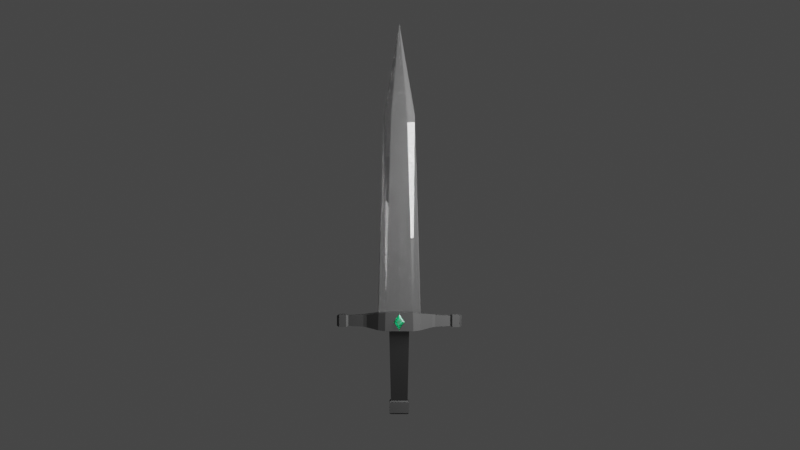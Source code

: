 # Source: dagger-asset.blend  (saved by Blender 2.91.10; exported with 4.5.12 LTS)
import bpy
from mathutils import Matrix  # noqa: F401  (used for matrix-valued properties, if any)

bpy.ops.wm.read_factory_settings(use_empty=True)
scene = bpy.context.scene
scene.name = 'Scene'

# ---- collections
col_general = bpy.data.collections.new('General'); scene.collection.children.link(col_general)
col_dagger = bpy.data.collections.new('Dagger'); scene.collection.children.link(col_dagger)

# ---- materials (node trees are filled in below, after node groups)
mat_dark_handle = bpy.data.materials.new('Dark Handle')
mat_dark_handle.use_transparent_shadow = False
mat_metal = bpy.data.materials.new('Metal')
mat_metal.use_transparent_shadow = False
mat_handle = bpy.data.materials.new('Handle')
mat_handle.use_transparent_shadow = False
mat_jewel = bpy.data.materials.new('Jewel')
mat_jewel.use_transparent_shadow = False

# ---- material node trees
mat_dark_handle.use_nodes = True; mat_dark_handle.node_tree.nodes.clear()
_N = mat_dark_handle.node_tree.nodes; _L = mat_dark_handle.node_tree.links
n0 = _N.new('ShaderNodeOutputMaterial'); n0.name = 'Material Output'; n0.location = (108, 287)
n1 = _N.new('ShaderNodeBsdfPrincipled'); n1.name = 'Principled BSDF'; n1.location = (-244, 299)
n1.distribution = 'GGX'
n1.subsurface_method = 'BURLEY'
n1.inputs[0].default_value = (0.0, 0.0, 0.0, 1.0)
n1.inputs[2].default_value = 0.9134
n1.inputs[3].default_value = 1.45
n1.inputs[27].default_value = (0.0, 0.0, 0.0, 1.0)
n1.inputs[28].default_value = 1.0
_L.new(n1.outputs[0], n0.inputs[0])
n0.is_active_output = True
mat_metal.use_nodes = True; mat_metal.node_tree.nodes.clear()
_N = mat_metal.node_tree.nodes; _L = mat_metal.node_tree.links
n0 = _N.new('ShaderNodeOutputMaterial'); n0.name = 'Material Output'; n0.location = (451, 274)
n1 = _N.new('ShaderNodeMixShader'); n1.name = 'Mix Shader'; n1.location = (124, 197)
n1.inputs[0].default_value = 0.5067
n2 = _N.new('ShaderNodeBsdfGlass'); n2.name = 'Glass BSDF'; n2.location = (-108, 90)
n2.distribution = 'BECKMANN'
n2.inputs[2].default_value = 1.45
n3 = _N.new('ShaderNodeBsdfPrincipled'); n3.name = 'Principled BSDF'; n3.location = (-423, 294)
n3.width = 256
n3.distribution = 'GGX'
n3.subsurface_method = 'BURLEY'
n3.inputs[0].default_value = (0.08689, 0.08689, 0.08689, 1.0)
n3.inputs[2].default_value = 0.0
n3.inputs[3].default_value = 1.45
n3.inputs[27].default_value = (0.0, 0.0, 0.0, 1.0)
n3.inputs[28].default_value = 1.0
_L.new(n2.outputs[0], n1.inputs[2])
_L.new(n1.outputs[0], n0.inputs[0])
_L.new(n3.outputs[0], n1.inputs[1])
n0.is_active_output = True
mat_handle.use_nodes = True; mat_handle.node_tree.nodes.clear()
_N = mat_handle.node_tree.nodes; _L = mat_handle.node_tree.links
n0 = _N.new('ShaderNodeOutputMaterial'); n0.name = 'Material Output'; n0.location = (30, 325)
n1 = _N.new('ShaderNodeBsdfPrincipled'); n1.name = 'Principled BSDF'; n1.location = (-301, 347)
n1.distribution = 'GGX'
n1.subsurface_method = 'BURLEY'
n1.inputs[0].default_value = (0.006899, 0.006899, 0.006899, 1.0)
n1.inputs[3].default_value = 1.45
n1.inputs[27].default_value = (0.0, 0.0, 0.0, 1.0)
n1.inputs[28].default_value = 1.0
_L.new(n1.outputs[0], n0.inputs[0])
n0.is_active_output = True
mat_jewel.use_nodes = True; mat_jewel.node_tree.nodes.clear()
_N = mat_jewel.node_tree.nodes; _L = mat_jewel.node_tree.links
n0 = _N.new('ShaderNodeMixShader'); n0.name = 'Mix Shader'; n0.location = (176, 242)
n0.inputs[0].default_value = 0.5733
n1 = _N.new('ShaderNodeBsdfAnisotropic'); n1.name = 'Glossy BSDF'; n1.location = (-109, 57)
n1.distribution = 'GGX'
n1.inputs[0].default_value = (0.4532, 0.8, 0.6324, 1.0)
n1.inputs[1].default_value = 0.3827
n2 = _N.new('ShaderNodeBsdfGlass'); n2.name = 'Glass BSDF'; n2.location = (-152, 315)
n2.distribution = 'BECKMANN'
n2.inputs[0].default_value = (0.5564, 0.5623, 1.0, 1.0)
n2.inputs[2].default_value = 1.55
n3 = _N.new('ShaderNodeOutputMaterial'); n3.name = 'Material Output'; n3.location = (626, 252)
n4 = _N.new('ShaderNodeMixShader'); n4.name = 'Mix Shader.001'; n4.location = (421, 221)
n4.inputs[0].default_value = 0.88
n5 = _N.new('ShaderNodeBsdfTranslucent'); n5.name = 'Translucent BSDF'; n5.location = (254, 83)
n5.inputs[0].default_value = (0.101, 0.8, 0.4468, 1.0)
_L.new(n0.outputs[0], n4.inputs[1])
_L.new(n1.outputs[0], n0.inputs[2])
_L.new(n2.outputs[0], n0.inputs[1])
_L.new(n4.outputs[0], n3.inputs[0])
_L.new(n5.outputs[0], n4.inputs[2])
n3.is_active_output = True

# ---- world
world_world = bpy.data.worlds.new('World'); scene.world = world_world
world_world.use_nodes = True; world_world.node_tree.nodes.clear()
_N = world_world.node_tree.nodes; _L = world_world.node_tree.links
n0 = _N.new('ShaderNodeOutputWorld'); n0.name = 'World Output'; n0.location = (300, 300)
n1 = _N.new('ShaderNodeBackground'); n1.name = 'Background'; n1.location = (10, 300)
n1.inputs[0].default_value = (0.05088, 0.05088, 0.05088, 1.0)
_L.new(n1.outputs[0], n0.inputs[0])
n0.is_active_output = True
world_world.color = (0.05088, 0.05088, 0.05088)
world_world.use_sun_shadow = False
world_world.sun_shadow_jitter_overblur = 0.0

# ---- cameras
cam_camera = bpy.data.cameras.new('Camera')
cam_camera.clip_end = 100.0
cam_camera.ortho_scale = 7.314

# ---- lights
light_area_004 = bpy.data.lights.new('Area.004', 'AREA')
light_area_004.transmission_factor = 0.0
light_area_004.energy = 117.8
light_area_004.shadow_soft_size = 1.0
light_area_004.shadow_maximum_resolution = 0.006
light_area_004.use_absolute_resolution = True
light_area_004.size = 1.0
light_area_004.size_y = 1.0
light_area_005 = bpy.data.lights.new('Area.005', 'AREA')
light_area_005.transmission_factor = 0.0
light_area_005.energy = 117.8
light_area_005.shadow_soft_size = 1.0
light_area_005.shadow_maximum_resolution = 0.006
light_area_005.use_absolute_resolution = True
light_area_005.size = 1.0
light_area_005.size_y = 1.0
light_area_006 = bpy.data.lights.new('Area.006', 'AREA')
light_area_006.transmission_factor = 0.0
light_area_006.energy = 117.8
light_area_006.shadow_soft_size = 1.0
light_area_006.shadow_maximum_resolution = 0.006
light_area_006.use_absolute_resolution = True
light_area_006.size = 1.0
light_area_006.size_y = 1.0
light_area_007 = bpy.data.lights.new('Area.007', 'AREA')
light_area_007.transmission_factor = 0.0
light_area_007.energy = 62.83
light_area_007.shadow_soft_size = 1.0
light_area_007.shadow_maximum_resolution = 0.006
light_area_007.use_absolute_resolution = True
light_area_007.size = 1.0
light_area_007.size_y = 1.0

# ---- meshes
me_cube_002 = bpy.data.meshes.new('Cube.002')
me_cube_002.from_pydata([(0.0, -0.3175, -0.6195), (0.0, -0.3175, -0.03338), (0.0, 0.3175, -0.6195), (0.0, 0.3175, -0.03338), (2.088, -0.137, -0.4642), (2.088, -0.137, -0.1395), (2.088, 0.137, -0.4642), (2.088, 0.137, -0.1395), (1.334, 0.1729, -0.5067), (1.334, 0.1729, -0.09697), (1.334, -0.1729, -0.5067), (1.334, -0.1729, -0.09697), (1.469, 0.1606, -0.1115), (1.469, -0.1606, -0.4922), (1.469, 0.1606, -0.4922), (1.469, -0.1606, -0.1115), (2.175, 0.166, -0.1051), (2.175, 0.166, -0.4985), (2.175, -0.166, -0.4985), (2.175, -0.166, -0.1051), (2.465, 0.166, -0.1051), (2.465, 0.166, -0.4985), (2.465, -0.166, -0.4985), (2.465, -0.166, -0.1051), (2.554, 0.1315, -0.146), (2.554, 0.1315, -0.4576), (2.554, -0.1315, -0.4576), (2.554, -0.1315, -0.146), (0.5797, 0.3175, -0.6195), (0.5584, -0.3175, -0.03338), (0.5584, 0.3175, -0.03338), (0.5797, -0.3175, -0.6195), (0.0, 0.1818, -2.815), (0.0, -0.1818, -2.815), (0.3409, 0.1818, -2.815), (0.3409, -0.1818, -2.815), (0.0, 0.2345, -2.856), (0.0, -0.2345, -2.856), (0.4017, 0.2345, -2.856), (0.4017, -0.2345, -2.856), (0.0, 0.2345, -3.2), (0.0, -0.2345, -3.2), (0.4017, 0.2345, -3.2), (0.4017, -0.2345, -3.2), (0.0, 0.1362, -3.248), (0.0, -0.1362, -3.248), (0.3427, 0.1362, -3.248), (0.3427, -0.1362, -3.248), (0.4069, 0.205, -0.6358), (0.0, 0.205, -0.6358), (0.4069, -0.205, -0.6358), (0.0, -0.205, -0.6358), (0.8441, 0.2868, -0.06174), (0.8654, -0.2868, -0.5912), (0.8654, 0.2868, -0.5912), (0.8441, -0.2868, -0.06174), (0.0, 0.1058, -0.6195), (0.0, -0.1058, -0.6195), (0.0, -0.1267, -0.03903), (0.0, 0.1267, -0.03903), (2.088, -0.04567, -0.4642), (2.088, 0.04567, -0.4642), (2.088, 0.04567, -0.1395), (2.088, -0.04567, -0.1395), (1.334, 0.05763, -0.09697), (1.334, -0.05763, -0.09697), (1.334, 0.05763, -0.5067), (1.334, -0.05763, -0.5067), (1.469, 0.05355, -0.1115), (1.469, -0.05355, -0.1115), (1.469, 0.05355, -0.4922), (1.469, -0.05355, -0.4922), (2.175, -0.05533, -0.4985), (2.175, 0.05533, -0.4985), (2.175, 0.05533, -0.1051), (2.175, -0.05533, -0.1051), (2.465, -0.05533, -0.4985), (2.465, 0.05533, -0.4985), (2.465, 0.05533, -0.1051), (2.465, -0.05533, -0.1051), (2.554, -0.04383, -0.4576), (2.554, 0.04383, -0.4576), (2.554, 0.04383, -0.146), (2.554, -0.04383, -0.146), (0.5797, 0.1058, -0.6195), (0.5797, -0.1058, -0.6195), (0.5584, 0.1267, -0.03903), (0.5584, -0.1267, -0.03903), (0.0, 0.0606, -2.815), (0.0, -0.0606, -2.815), (0.3409, 0.0606, -2.815), (0.3409, -0.0606, -2.815), (0.0, 0.07816, -2.856), (0.0, -0.07816, -2.856), (0.4017, 0.07816, -2.856), (0.4017, -0.07816, -2.856), (0.0, 0.07816, -3.2), (0.0, -0.07816, -3.2), (0.4017, 0.07816, -3.2), (0.4017, -0.07816, -3.2), (0.0, 0.04539, -3.248), (0.0, -0.04539, -3.248), (0.3427, 0.04539, -3.248), (0.3427, -0.04539, -3.248), (0.0, 0.06055, -0.6358), (0.0, -0.06055, -0.6358), (0.4069, -0.06835, -0.6358), (0.4069, 0.06835, -0.6358), (0.8441, 0.1145, -0.07051), (0.8441, -0.1145, -0.07051), (0.8654, 0.0956, -0.5912), (0.8654, -0.0956, -0.5912), (0.0, -0.1295, 6.201), (0.0, 0.1295, 6.201), (0.3265, 0.1295, 6.201), (0.3265, -0.1295, 6.201), (0.6402, -1.096e-08, 6.201), (0.0, -2.475e-08, 9.097), (0.0, -1.166e-08, -0.6195), (0.0, 1.356e-08, -0.03903), (2.088, -4.503e-10, -0.4642), (2.088, -4.503e-10, -0.1395), (1.334, -4.961e-09, -0.09697), (1.334, -4.961e-09, -0.5067), (1.469, -4.503e-10, -0.1115), (1.469, -4.503e-10, -0.4922), (2.175, 8.572e-09, -0.4985), (2.175, -9.473e-09, -0.1051), (2.465, 8.572e-09, -0.4985), (2.465, -9.473e-09, -0.1051), (2.554, -4.503e-10, -0.4576), (2.554, -4.503e-10, -0.146), (0.5797, -1.166e-08, -0.6195), (0.0, -3.286e-10, -2.815), (0.3409, -3.286e-10, -2.815), (0.0, -3.286e-10, -2.856), (0.4017, -3.286e-10, -2.856), (0.0, -3.286e-10, -3.2), (0.4017, -3.286e-10, -3.2), (0.0, -5.993e-09, -3.248), (0.3427, -5.993e-09, -3.248), (0.0, -3.286e-10, -0.6358), (0.4069, -3.286e-10, -0.6358), (0.881, -7.913e-12, -0.07051), (0.8654, -3.286e-10, -0.5912), (0.0, 1.095e-08, 6.201)], [], [(56, 59, 3, 2), (14, 12, 7, 6), (6, 7, 16, 17), (31, 29, 1, 0), (71, 60, 4, 13), (87, 58, 1, 29), (69, 65, 11, 15), (111, 67, 10, 53), (13, 15, 11, 10), (54, 52, 9, 8), (4, 5, 15, 13), (63, 69, 15, 5), (67, 71, 13, 10), (8, 9, 12, 14), (17, 16, 20, 21), (5, 4, 18, 19), (61, 6, 17, 73), (63, 5, 19, 75), (23, 22, 26, 27), (19, 18, 22, 23), (73, 17, 21, 77), (75, 19, 23, 79), (80, 83, 27, 26), (77, 21, 25, 81), (79, 23, 27, 83), (21, 20, 24, 25), (2, 3, 30, 28), (49, 48, 34, 32), (109, 87, 29, 55), (53, 55, 29, 31), (35, 33, 37, 39), (106, 50, 35, 91), (104, 49, 32, 88), (50, 51, 33, 35), (39, 37, 41, 43), (88, 32, 36, 92), (91, 35, 39, 95), (32, 34, 38, 36), (99, 43, 47, 103), (92, 36, 40, 96), (95, 39, 43, 99), (36, 38, 42, 40), (101, 103, 47, 45), (40, 42, 46, 44), (43, 41, 45, 47), (96, 40, 44, 100), (31, 0, 51, 50), (56, 2, 49, 104), (85, 31, 50, 106), (2, 28, 48, 49), (10, 11, 55, 53), (65, 109, 55, 11), (28, 30, 52, 54), (85, 111, 53, 31), (28, 54, 110, 84), (132, 144, 111, 85), (9, 52, 108, 64), (122, 143, 109, 65), (28, 84, 107, 48), (132, 85, 106, 142), (0, 57, 105, 51), (118, 56, 104, 141), (41, 97, 101, 45), (137, 96, 100, 139), (44, 46, 102, 100), (139, 140, 103, 101), (38, 94, 98, 42), (136, 95, 99, 138), (37, 93, 97, 41), (135, 92, 96, 137), (42, 98, 102, 46), (138, 99, 103, 140), (34, 90, 94, 38), (134, 91, 95, 136), (33, 89, 93, 37), (133, 88, 92, 135), (51, 105, 89, 33), (141, 104, 88, 133), (48, 107, 90, 34), (142, 106, 91, 134), (52, 30, 86, 108), (87, 109, 116, 115), (20, 78, 82, 24), (129, 79, 83, 131), (22, 76, 80, 26), (128, 77, 81, 130), (25, 24, 82, 81), (130, 131, 83, 80), (16, 74, 78, 20), (127, 75, 79, 129), (18, 72, 76, 22), (126, 73, 77, 128), (7, 62, 74, 16), (121, 63, 75, 127), (4, 60, 72, 18), (120, 61, 73, 126), (8, 14, 70, 66), (123, 125, 71, 67), (7, 12, 68, 62), (121, 124, 69, 63), (54, 8, 66, 110), (144, 123, 67, 111), (12, 9, 64, 68), (124, 122, 65, 69), (30, 3, 59, 86), (58, 87, 115, 112), (14, 6, 61, 70), (125, 120, 60, 71), (0, 1, 58, 57), (118, 119, 59, 56), (115, 116, 117), (112, 115, 117), (143, 108, 116), (86, 59, 113, 114), (108, 86, 114, 116), (119, 58, 112, 145), (113, 145, 112, 117), (114, 113, 117), (116, 114, 117), (59, 119, 145, 113), (109, 143, 116), (57, 58, 119, 118), (70, 61, 120, 125), (68, 64, 122, 124), (110, 66, 123, 144), (62, 68, 124, 121), (66, 70, 125, 123), (60, 120, 126, 72), (62, 121, 127, 74), (72, 126, 128, 76), (74, 127, 129, 78), (81, 82, 131, 130), (76, 128, 130, 80), (78, 129, 131, 82), (107, 142, 134, 90), (105, 141, 133, 89), (89, 133, 135, 93), (90, 134, 136, 94), (98, 138, 140, 102), (93, 135, 137, 97), (94, 136, 138, 98), (100, 102, 140, 139), (97, 137, 139, 101), (57, 118, 141, 105), (84, 132, 142, 107), (64, 108, 143, 122), (84, 110, 144, 132)])
me_cube_002.polygons.foreach_set('material_index', [2, 2, 2, 2, 2, 2, 2, 2, 2, 2, 2, 2, 2, 2, 2, 2, 2, 2, 2, 2, 2, 2, 2, 2, 2, 2, 2, 0, 2, 2, 2, 0, 0, 0, 2, 2, 2, 2, 2, 2, 2, 2, 2, 2, 2, 2, 2, 2, 2, 2, 2, 2, 2, 2, 2, 2, 2, 2, 2, 2, 2, 2, 2, 2, 2, 2, 2, 2, 2, 2, 2, 2, 2, 2, 2, 2, 0, 0, 0, 0, 2, 1, 2, 2, 2, 2, 2, 2, 2, 2, 2, 2, 2, 2, 2, 2, 2, 2, 2, 2, 2, 2, 2, 2, 2, 1, 2, 2, 2, 2, 1, 1, 1, 1, 1, 1, 1, 1, 1, 1, 1, 2, 2, 2, 2, 2, 2, 2, 2, 2, 2, 2, 2, 2, 0, 0, 2, 2, 2, 2, 2, 2, 2, 2, 2, 2, 2])
_uv = me_cube_002.uv_layers.new(name='UVMap')
_uv.uv.foreach_set('vector', [0.01202, 0.8418, 0.01202, 0.8058, 0.0, 0.8058, 0.0, 0.8418, 0.2254, 0.05879, 0.2482, 0.05883, 0.2466, 0.02523, 0.2271, 0.0252, 0.2271, 0.0252, 0.2466, 0.02523, 0.2486, 0.02074, 0.225, 0.0207, 0.1826, 0.02498, 0.2187, 0.02492, 0.2187, 0.0, 0.1826, 6.126e-05, 0.1324, 0.06966, 0.1318, 0.1033, 0.1383, 0.1033, 0.14, 0.06966, 0.1706, 0.1035, 0.1706, 0.1284, 0.1826, 0.1284, 0.1826, 0.1035, 0.1684, 0.05885, 0.1687, 0.0662, 0.1769, 0.0662, 0.176, 0.05885, 0.134, 0.03745, 0.1326, 0.06231, 0.1409, 0.06231, 0.1448, 0.03745, 0.1893, 0.06967, 0.2122, 0.06963, 0.2131, 0.06227, 0.1884, 0.06232, 0.2204, 0.09105, 0.253, 0.0911, 0.2491, 0.06618, 0.2245, 0.06614, 0.191, 0.1033, 0.2106, 0.1032, 0.2122, 0.06963, 0.1893, 0.06967, 0.1678, 0.02524, 0.1684, 0.05885, 0.176, 0.05885, 0.1744, 0.02524, 0.1326, 0.06231, 0.1324, 0.06966, 0.14, 0.06966, 0.1409, 0.06231, 0.2245, 0.06614, 0.2491, 0.06618, 0.2482, 0.05883, 0.2254, 0.05879, 0.225, 0.0207, 0.2486, 0.02074, 0.2486, 0.005083, 0.225, 0.005042, 0.2106, 0.1032, 0.191, 0.1033, 0.1889, 0.1078, 0.2126, 0.1077, 0.1253, 0.1033, 0.1188, 0.1033, 0.1167, 0.1078, 0.1246, 0.1078, 0.1678, 0.02524, 0.1744, 0.02524, 0.1764, 0.02069, 0.1685, 0.02069, 0.2126, 0.1234, 0.1889, 0.1234, 0.1914, 0.1285, 0.2102, 0.1284, 0.2126, 0.1077, 0.1889, 0.1078, 0.1889, 0.1234, 0.2126, 0.1234, 0.1246, 0.1078, 0.1167, 0.1078, 0.1167, 0.1235, 0.1246, 0.1235, 0.1685, 0.02069, 0.1764, 0.02069, 0.1764, 0.004997, 0.1685, 0.004997, 0.1457, 0.1676, 0.127, 0.1676, 0.127, 0.1739, 0.1457, 0.1739, 0.1246, 0.1235, 0.1167, 0.1235, 0.1192, 0.1285, 0.1254, 0.1285, 0.1685, 0.004997, 0.1764, 0.004997, 0.174, 0.0, 0.1677, 0.0, 0.225, 0.005042, 0.2486, 0.005083, 0.2462, 3.195e-05, 0.2275, 0.0, 0.2187, 0.1284, 0.2547, 0.1285, 0.2547, 0.1035, 0.2187, 0.1035, 0.1826, 0.2649, 0.2001, 0.2649, 0.1976, 0.1285, 0.183, 0.1285, 0.17, 0.09106, 0.1706, 0.1035, 0.1826, 0.1035, 0.1809, 0.09106, 0.1844, 0.03741, 0.2169, 0.03736, 0.2187, 0.02492, 0.1826, 0.02498, 0.1307, 0.1315, 0.1454, 0.1315, 0.1453, 0.1285, 0.128, 0.1285, 0.1621, 0.2649, 0.1698, 0.2649, 0.1685, 0.1284, 0.1616, 0.1284, 0.01459, 0.8428, 0.006385, 0.8428, 0.007706, 0.9793, 0.01459, 0.9793, 0.2001, 0.2649, 0.2176, 0.2649, 0.2172, 0.1285, 0.2026, 0.1285, 0.127, 0.1739, 0.127, 0.1912, 0.1435, 0.1911, 0.1435, 0.1739, 0.01459, 0.9793, 0.007706, 0.9793, 0.004714, 0.9813, 0.01359, 0.9813, 0.1307, 0.1384, 0.1307, 0.1315, 0.128, 0.1285, 0.128, 0.1374, 0.1454, 0.1521, 0.1307, 0.1521, 0.128, 0.1551, 0.1453, 0.1551, 0.1105, 0.1463, 0.1105, 0.1551, 0.1132, 0.1496, 0.1132, 0.1444, 0.01359, 0.9813, 0.004714, 0.9813, 0.004714, 0.9977, 0.01359, 0.9977, 0.1105, 0.1729, 0.1105, 0.1818, 0.127, 0.1818, 0.127, 0.1729, 0.127, 0.199, 0.127, 0.1818, 0.1105, 0.1818, 0.1105, 0.199, 0.128, 0.1444, 0.1132, 0.1444, 0.1132, 0.1496, 0.128, 0.1496, 0.1278, 0.1285, 0.1105, 0.1285, 0.1132, 0.1341, 0.128, 0.1341, 0.1105, 0.1551, 0.1278, 0.1551, 0.128, 0.1496, 0.1132, 0.1496, 0.01359, 0.9977, 0.004714, 0.9977, 0.0103, 1.0, 0.01545, 1.0, 0.1466, 0.02503, 0.1466, 6.654e-05, 0.1402, 3.725e-09, 0.1402, 0.01752, 0.01202, 0.8418, 0.0, 0.8418, 0.006385, 0.8428, 0.01459, 0.8428, 0.1345, 0.02503, 0.1466, 0.02503, 0.1402, 0.01752, 0.1324, 0.01752, 0.1105, 6.654e-05, 0.1105, 0.02503, 0.1169, 0.01752, 0.1169, 0.0, 0.1884, 0.06232, 0.2131, 0.06227, 0.2169, 0.03736, 0.1844, 0.03741, 0.1687, 0.0662, 0.17, 0.09106, 0.1809, 0.09106, 0.1769, 0.0662, 0.2187, 0.1035, 0.2547, 0.1035, 0.253, 0.0911, 0.2204, 0.09105, 0.1345, 0.02503, 0.134, 0.03745, 0.1448, 0.03745, 0.1466, 0.02503, 0.1105, 0.02503, 0.1123, 0.03745, 0.1231, 0.03745, 0.1225, 0.02503, 0.1285, 0.02503, 0.1285, 0.03745, 0.134, 0.03745, 0.1345, 0.02503, 0.1523, 0.0662, 0.1483, 0.09106, 0.1592, 0.09106, 0.1605, 0.0662, 0.1646, 0.0662, 0.1646, 0.08948, 0.17, 0.09106, 0.1687, 0.0662, 0.1105, 0.02503, 0.1225, 0.02503, 0.1247, 0.01752, 0.1169, 0.01752, 0.1285, 0.02503, 0.1345, 0.02503, 0.1324, 0.01752, 0.1285, 0.01752, 0.03605, 0.8418, 0.02403, 0.8418, 0.02146, 0.8428, 0.02966, 0.8428, 0.01802, 0.8418, 0.01202, 0.8418, 0.01459, 0.8428, 0.01802, 0.8428, 0.03134, 0.9977, 0.02246, 0.9977, 0.0206, 1.0, 0.02575, 1.0, 0.01802, 0.9977, 0.01359, 0.9977, 0.01545, 1.0, 0.01802, 1.0, 0.128, 0.1341, 0.1132, 0.1341, 0.1132, 0.1392, 0.128, 0.1392, 0.128, 0.1418, 0.1132, 0.1418, 0.1132, 0.1444, 0.128, 0.1444, 0.1105, 0.1551, 0.1105, 0.164, 0.127, 0.164, 0.127, 0.1551, 0.1105, 0.1684, 0.1105, 0.1729, 0.127, 0.1729, 0.127, 0.1684, 0.03134, 0.9813, 0.02246, 0.9813, 0.02246, 0.9977, 0.03134, 0.9977, 0.01802, 0.9813, 0.01359, 0.9813, 0.01359, 0.9977, 0.01802, 0.9977, 0.1105, 0.1285, 0.1105, 0.1374, 0.1132, 0.1392, 0.1132, 0.1341, 0.1105, 0.1418, 0.1105, 0.1463, 0.1132, 0.1444, 0.1132, 0.1418, 0.1307, 0.1521, 0.1307, 0.1453, 0.128, 0.1463, 0.128, 0.1551, 0.1307, 0.1418, 0.1307, 0.1384, 0.128, 0.1374, 0.128, 0.1418, 0.02834, 0.9793, 0.02146, 0.9793, 0.02246, 0.9813, 0.03134, 0.9813, 0.01802, 0.9793, 0.01459, 0.9793, 0.01359, 0.9813, 0.01802, 0.9813, 0.02966, 0.8428, 0.02146, 0.8428, 0.02146, 0.9793, 0.02834, 0.9793, 0.01802, 0.8428, 0.01459, 0.8428, 0.01459, 0.9793, 0.01802, 0.9793, 0.1466, 0.2649, 0.1543, 0.2649, 0.1548, 0.1284, 0.1479, 0.1284, 0.1582, 0.2649, 0.1621, 0.2649, 0.1616, 0.1284, 0.1582, 0.1284, 0.1483, 0.09106, 0.1466, 0.1035, 0.1586, 0.1035, 0.1592, 0.09106, 0.09819, 0.806, 0.1105, 0.8078, 0.1105, 0.07884, 0.09428, 0.07881, 0.1528, 0.004997, 0.1606, 0.004997, 0.1615, 0.0, 0.1552, 0.0, 0.1646, 0.004997, 0.1685, 0.004997, 0.1677, 0.0, 0.1646, 0.0, 0.1404, 0.1235, 0.1325, 0.1235, 0.1317, 0.1285, 0.1379, 0.1285, 0.1285, 0.1235, 0.1246, 0.1235, 0.1254, 0.1285, 0.1285, 0.1285, 0.1457, 0.1551, 0.127, 0.1551, 0.127, 0.1614, 0.1457, 0.1614, 0.1457, 0.1645, 0.127, 0.1645, 0.127, 0.1676, 0.1457, 0.1676, 0.1528, 0.02069, 0.1606, 0.02069, 0.1606, 0.004997, 0.1528, 0.004997, 0.1646, 0.02069, 0.1685, 0.02069, 0.1685, 0.004997, 0.1646, 0.004997, 0.1404, 0.1078, 0.1325, 0.1078, 0.1325, 0.1235, 0.1404, 0.1235, 0.1285, 0.1078, 0.1246, 0.1078, 0.1246, 0.1235, 0.1285, 0.1235, 0.1548, 0.02524, 0.1613, 0.02524, 0.1606, 0.02069, 0.1528, 0.02069, 0.1646, 0.02524, 0.1678, 0.02524, 0.1685, 0.02069, 0.1646, 0.02069, 0.1383, 0.1033, 0.1318, 0.1033, 0.1325, 0.1078, 0.1404, 0.1078, 0.1285, 0.1033, 0.1253, 0.1033, 0.1246, 0.1078, 0.1285, 0.1078, 0.1162, 0.06231, 0.1171, 0.06966, 0.1247, 0.06966, 0.1244, 0.06231, 0.1285, 0.06231, 0.1285, 0.06966, 0.1324, 0.06966, 0.1326, 0.06231, 0.1548, 0.02524, 0.1531, 0.05885, 0.1608, 0.05885, 0.1613, 0.02524, 0.1646, 0.02524, 0.1646, 0.05885, 0.1684, 0.05885, 0.1678, 0.02524, 0.1123, 0.03745, 0.1162, 0.06231, 0.1244, 0.06231, 0.1231, 0.03745, 0.1285, 0.03745, 0.1285, 0.06231, 0.1326, 0.06231, 0.134, 0.03745, 0.1531, 0.05885, 0.1523, 0.0662, 0.1605, 0.0662, 0.1608, 0.05885, 0.1646, 0.05885, 0.1646, 0.0662, 0.1687, 0.0662, 0.1684, 0.05885, 0.1466, 0.1035, 0.1466, 0.1284, 0.1586, 0.1284, 0.1586, 0.1035, 0.07328, 0.8057, 0.09819, 0.806, 0.09428, 0.07881, 0.07962, 0.07865, 0.1171, 0.06966, 0.1188, 0.1033, 0.1253, 0.1033, 0.1247, 0.06966, 0.1285, 0.06966, 0.1285, 0.1033, 0.1318, 0.1033, 0.1324, 0.06966, 0.03605, 0.8418, 0.03605, 0.8058, 0.02403, 0.8058, 0.02403, 0.8418, 0.01802, 0.8418, 0.01802, 0.8058, 0.01202, 0.8058, 0.01202, 0.8418, 0.09428, 0.07881, 0.1105, 0.07884, 0.08101, 0.0, 0.07962, 0.07865, 0.09428, 0.07881, 0.08101, 0.0, 0.2547, 0.7289, 0.2601, 0.729, 0.2601, 0.0, 0.06096, 0.001863, 0.03605, 0.002128, 0.04239, 0.7292, 0.05705, 0.729, 0.07328, 0.0, 0.06096, 0.001863, 0.05705, 0.729, 0.07328, 0.729, 0.01802, 0.8058, 0.02403, 0.8058, 0.02563, 0.07854, 0.01802, 0.07854, 0.01042, 0.07854, 0.01802, 0.07854, 0.02563, 0.07854, 0.01802, 0.0, 0.05705, 0.729, 0.04239, 0.7292, 0.04378, 0.8078, 0.07328, 0.729, 0.05705, 0.729, 0.04378, 0.8078, 0.01202, 0.8058, 0.01802, 0.8058, 0.01802, 0.07854, 0.01042, 0.07854, 0.2656, 0.0, 0.2601, 4.734e-05, 0.2656, 0.729, 0.02403, 0.8418, 0.02403, 0.8058, 0.01802, 0.8058, 0.01802, 0.8418, 0.1247, 0.06966, 0.1253, 0.1033, 0.1285, 0.1033, 0.1285, 0.06966, 0.1608, 0.05885, 0.1605, 0.0662, 0.1646, 0.0662, 0.1646, 0.05885, 0.1231, 0.03745, 0.1244, 0.06231, 0.1285, 0.06231, 0.1285, 0.03745, 0.1613, 0.02524, 0.1608, 0.05885, 0.1646, 0.05885, 0.1646, 0.02524, 0.1244, 0.06231, 0.1247, 0.06966, 0.1285, 0.06966, 0.1285, 0.06231, 0.1318, 0.1033, 0.1285, 0.1033, 0.1285, 0.1078, 0.1325, 0.1078, 0.1613, 0.02524, 0.1646, 0.02524, 0.1646, 0.02069, 0.1606, 0.02069, 0.1325, 0.1078, 0.1285, 0.1078, 0.1285, 0.1235, 0.1325, 0.1235, 0.1606, 0.02069, 0.1646, 0.02069, 0.1646, 0.004997, 0.1606, 0.004997, 0.1457, 0.1614, 0.127, 0.1614, 0.127, 0.1645, 0.1457, 0.1645, 0.1325, 0.1235, 0.1285, 0.1235, 0.1285, 0.1285, 0.1317, 0.1285, 0.1606, 0.004997, 0.1646, 0.004997, 0.1646, 0.0, 0.1615, 0.0, 0.1543, 0.2649, 0.1582, 0.2649, 0.1582, 0.1284, 0.1548, 0.1284, 0.02146, 0.8428, 0.01802, 0.8428, 0.01802, 0.9793, 0.02146, 0.9793, 0.02146, 0.9793, 0.01802, 0.9793, 0.01802, 0.9813, 0.02246, 0.9813, 0.1307, 0.1453, 0.1307, 0.1418, 0.128, 0.1418, 0.128, 0.1463, 0.1105, 0.1374, 0.1105, 0.1418, 0.1132, 0.1418, 0.1132, 0.1392, 0.02246, 0.9813, 0.01802, 0.9813, 0.01802, 0.9977, 0.02246, 0.9977, 0.1105, 0.164, 0.1105, 0.1684, 0.127, 0.1684, 0.127, 0.164, 0.128, 0.1392, 0.1132, 0.1392, 0.1132, 0.1418, 0.128, 0.1418, 0.02246, 0.9977, 0.01802, 0.9977, 0.01802, 1.0, 0.0206, 1.0, 0.02403, 0.8418, 0.01802, 0.8418, 0.01802, 0.8428, 0.02146, 0.8428, 0.1225, 0.02503, 0.1285, 0.02503, 0.1285, 0.01752, 0.1247, 0.01752, 0.1605, 0.0662, 0.1592, 0.09106, 0.1646, 0.08948, 0.1646, 0.0662, 0.1225, 0.02503, 0.1231, 0.03745, 0.1285, 0.03745, 0.1285, 0.02503])
me_cube_002.materials.append(mat_dark_handle)
me_cube_002.materials.append(mat_metal)
me_cube_002.materials.append(mat_handle)
me_cube_002.use_remesh_fix_poles = True
me_cube_002.use_remesh_preserve_attributes = False
me_cube_002.use_mirror_vertex_groups = False
me_cube_002.update()
me_cube_003 = bpy.data.meshes.new('Cube.003')
me_cube_003.from_pydata([(-0.5179, -0.5179, -0.5179), (-0.765, -0.5179, 0.765), (0.765, -0.5179, -0.765), (0.5179, -0.5179, 0.5179), (-0.2149, 0.5179, -0.2149), (-0.3208, 0.006204, -0.3208), (-0.3174, 0.5179, 0.3174), (-0.4738, 0.006204, 0.4738), (0.3174, 0.5179, -0.3174), (0.4738, 0.006204, -0.4738), (0.3208, 0.006204, 0.3208), (0.2149, 0.5179, 0.2149)], [], [(4, 6, 11, 8), (10, 7, 1, 3), (2, 3, 1, 0), (0, 1, 7, 5), (9, 10, 3, 2), (6, 4, 5, 7), (9, 5, 4, 8), (7, 10, 11, 6), (10, 9, 8, 11), (5, 9, 2, 0)])
_uv = me_cube_003.uv_layers.new(name='UVMap')
_uv.uv.foreach_set('vector', [0.4481, 0.3231, 0.5519, 0.3231, 0.5519, 0.4269, 0.4481, 0.4269, 0.625, 0.5856, 0.875, 0.5856, 0.875, 0.75, 0.625, 0.75, 0.375, 0.75, 0.625, 0.75, 0.625, 1.0, 0.375, 1.0, 0.375, 0.0, 0.625, 0.0, 0.625, 0.1644, 0.375, 0.1644, 0.375, 0.5856, 0.625, 0.5856, 0.625, 0.75, 0.375, 0.75, 0.5519, 0.3231, 0.4481, 0.3231, 0.375, 0.1644, 0.625, 0.1644, 0.375, 0.5, 0.375, 0.25, 0.4481, 0.3231, 0.4481, 0.4269, 0.625, 0.25, 0.625, 0.5, 0.5519, 0.4269, 0.5519, 0.3231, 0.625, 0.5856, 0.375, 0.5856, 0.4481, 0.4269, 0.5519, 0.4269, 0.125, 0.5856, 0.375, 0.5856, 0.375, 0.75, 0.125, 0.75])
me_cube_003.materials.append(mat_jewel)
me_cube_003.use_remesh_fix_poles = True
me_cube_003.use_remesh_preserve_attributes = False
me_cube_003.use_mirror_vertex_groups = False
me_cube_003.update()

# ---- objects
ob_camera = bpy.data.objects.new('Camera', cam_camera)
ob_area = bpy.data.objects.new('Area', light_area_004)
ob_area_001 = bpy.data.objects.new('Area.001', light_area_005)
ob_area_002 = bpy.data.objects.new('Area.002', light_area_006)
ob_area_003 = bpy.data.objects.new('Area.003', light_area_007)
ob_dagger = bpy.data.objects.new('Dagger', me_cube_002)
ob_jewel = bpy.data.objects.new('Jewel', me_cube_003)

# ---- transforms, parenting, visibility, modifiers, constraints
ob_camera.location = (0.02884, -8.125, 0.6011)
ob_camera.rotation_euler = (1.573, -9.781e-08, 0.005096)
ob_camera.lock_rotations_4d = False
ob_camera.empty_display_type = 'ARROWS'
ob_camera.color = (0.0, 0.0, 0.0, 0.0)
ob_camera.display_type = 'WIRE'
ob_camera.lineart.crease_threshold = 0.0
ob_area.location = (1.279, -0.5629, 3.045)
ob_area.rotation_euler = (0.0, 0.6416, 0.0)
ob_area.lineart.crease_threshold = 0.0
ob_area_001.location = (1.279, -0.5629, 1.04)
ob_area_001.rotation_euler = (-0.0, 1.572, -0.0)
ob_area_001.lineart.crease_threshold = 0.0
ob_area_002.location = (1.279, -4.339, 0.3564)
ob_area_002.rotation_euler = (-0.0, 1.572, -0.9567)
ob_area_002.lineart.crease_threshold = 0.0
ob_area_003.location = (2.511, -4.34, -0.8054)
ob_area_003.rotation_euler = (-0.4305, 1.799, -1.568)
ob_area_003.lineart.crease_threshold = 0.0
ob_dagger.location = (-0.01804, 3.576e-07, -0.008503)
ob_dagger.scale = (0.1778, 0.2308, 0.2308)
ob_dagger.lineart.crease_threshold = 0.0
_m = ob_dagger.modifiers.new('Mirror', 'MIRROR')
_m.use_clip = True
_m = ob_dagger.modifiers.new('Boolean', 'BOOLEAN')
_m.object = ob_jewel
ob_jewel.location = (-0.01814, -0.08065, -0.08447)
ob_jewel.rotation_euler = (0.0, 0.7854, 0.0)
ob_jewel.scale = (-0.06126, -0.02136, -0.06126)
ob_jewel.lineart.crease_threshold = 0.0

# ---- collection membership
col_general.objects.link(ob_camera)
col_general.objects.link(ob_area)
col_general.objects.link(ob_area_001)
col_general.objects.link(ob_area_002)
col_general.objects.link(ob_area_003)
col_dagger.objects.link(ob_dagger)
col_dagger.objects.link(ob_jewel)

# ---- scene / render settings (as saved in the file)
scene.camera = ob_camera
scene.frame_start = 1; scene.frame_end = 250; scene.frame_set(1)
scene.render.engine = 'BLENDER_EEVEE_NEXT'
scene.cycles.use_denoising = False
scene.cycles.samples = 128
scene.cycles.sampling_pattern = 'TABULATED_SOBOL'
scene.cycles.use_adaptive_sampling = False
scene.cycles.use_light_tree = False
scene.view_settings.view_transform = 'Filmic'
bpy.context.view_layer.update()
